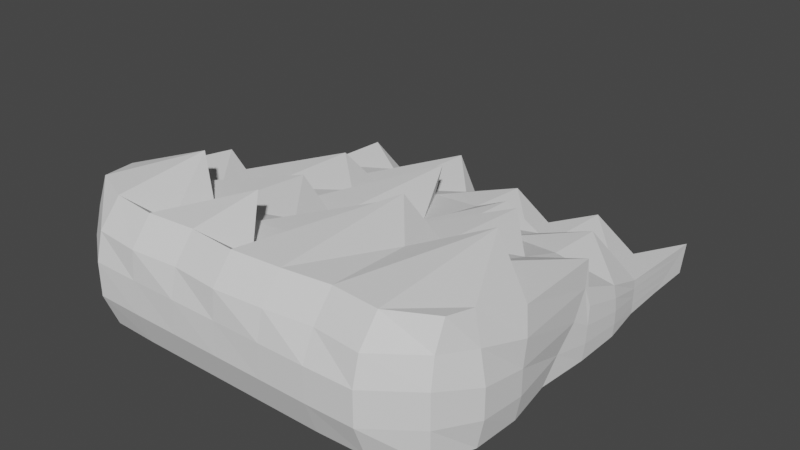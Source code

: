 # Source: Hair.blend  (saved by Blender 2.90.8; exported with 4.5.12 LTS)
import bpy
from mathutils import Matrix  # noqa: F401  (used for matrix-valued properties, if any)

bpy.ops.wm.read_factory_settings(use_empty=True)
scene = bpy.context.scene
scene.name = 'Scene'

# ---- collections
col_collection = bpy.data.collections.new('Collection'); scene.collection.children.link(col_collection)

# ---- world
world_world = bpy.data.worlds.new('World'); scene.world = world_world
world_world.use_nodes = True; world_world.node_tree.nodes.clear()
_N = world_world.node_tree.nodes; _L = world_world.node_tree.links
n0 = _N.new('ShaderNodeOutputWorld'); n0.name = 'World Output'; n0.location = (300, 300)
n1 = _N.new('ShaderNodeBackground'); n1.name = 'Background'; n1.location = (10, 300)
n1.inputs[0].default_value = (0.05088, 0.05088, 0.05088, 1.0)
_L.new(n1.outputs[0], n0.inputs[0])
n0.is_active_output = True
world_world.color = (0.05088, 0.05088, 0.05088)
world_world.use_sun_shadow = False
world_world.sun_shadow_jitter_overblur = 0.0

# ---- meshes
me_cube_002 = bpy.data.meshes.new('Cube.002')
me_cube_002.from_pydata([(-0.2898, -0.2898, -0.1), (-0.2898, -0.2898, -0.09763), (-0.28, 0.2719, -0.1001), (-0.2786, 0.2489, 0.07896), (0.2898, -0.2898, -0.1), (0.2898, -0.2898, -0.09763), (0.2797, 0.2784, -0.1004), (0.2786, 0.257, 0.07896), (0.0, 0.3084, -0.1), (-4.672e-18, 0.2911, 0.07896), (0.0, -0.2898, -0.1), (0.0, -0.2898, -0.09763), (0.1457, 0.2911, 0.07896), (0.1457, -0.3178, -0.1), (0.1457, 0.3084, -0.1), (0.1457, -0.3194, -0.09763), (-0.1449, 0.3084, -0.1), (-0.1449, -0.2898, -0.09763), (-0.1449, 0.2762, 0.07896), (-0.1449, -0.2898, -0.1), (-0.07443, 0.2852, 0.07896), (-0.07443, -0.2898, -0.1), (-0.07443, 0.3084, -0.1), (-0.07443, -0.2898, -0.09763), (-0.2157, 0.3056, -0.1), (-0.2174, -0.2898, -0.09763), (-0.2155, 0.2821, 0.07896), (-0.2174, -0.2898, -0.1), (0.07283, 0.3084, -0.1), (0.07283, -0.2965, -0.09763), (0.07283, 0.2852, 0.07896), (0.07283, -0.2961, -0.1), (0.2161, 0.2833, 0.07896), (0.218, -0.2936, -0.1), (0.2163, 0.3067, -0.1), (0.218, -0.2939, -0.09763), (-0.3001, -0.007558, -0.1), (-0.2956, -0.01632, 0.001184), (0.2929, -0.01395, -0.1038), (0.2923, 0.01748, -0.001814), (0.0, 0.03245, 0.001184), (0.0, 0.0, -0.1), (0.1457, 0.03644, 0.001184), (0.1457, -0.00403, -0.1), (-0.1449, 0.0, -0.1), (-0.1449, -0.06468, 0.001184), (-0.07443, -0.06391, 0.001184), (-0.07443, 0.0, -0.1), (-0.219, -0.001233, -0.1), (-0.2174, -0.06471, 0.001184), (0.07283, 0.0, -0.1), (0.07283, 0.04298, 0.001184), (0.218, 0.0429, 0.001164), (0.2182, -0.001152, -0.1003), (-0.2917, -0.1463, -0.1), (0.2951, -0.1653, -0.0546), (0.0, -0.1918, -0.04822), (0.0, -0.1671, -0.1), (0.1457, -0.1489, -0.04822), (0.1457, -0.1435, -0.1), (-0.1449, -0.1449, -0.1), (-0.1449, -0.1539, -0.04822), (-0.07443, -0.1525, -0.04822), (-0.07443, -0.1461, -0.1), (-0.2174, -0.1449, -0.1), (-0.2174, -0.1449, -0.04822), (0.07283, -0.1655, -0.1), (0.07283, -0.184, -0.04822), (0.2189, -0.1528, -0.04928), (0.2191, -0.1486, -0.1014), (-0.2919, -0.1464, -0.04822), (0.2959, -0.1705, -0.1073), (-0.298, -0.07851, -0.02352), (0.2956, -0.09872, -0.1069), (-0.3008, -0.08058, -0.1), (0.2941, -0.09205, -0.02864), (0.0, -0.06344, -0.02352), (0.0, -0.07402, -0.1), (0.1457, -0.07641, -0.02352), (0.1457, -0.08111, -0.1), (-0.1449, -0.0815, -0.1), (-0.1449, -0.1371, -0.02352), (-0.07443, -0.1596, -0.004619), (-0.07443, -0.07245, -0.1), (-0.2193, -0.07386, -0.1), (-0.2174, -0.1575, -0.004619), (0.07283, -0.07613, -0.1), (0.07283, -0.2021, -0.004619), (0.218, -0.1412, -0.004619), (0.219, -0.0917, -0.1012), (-0.2898, -0.2177, -0.1), (0.2898, -0.3008, -0.05792), (-3.358e-18, -0.3008, -0.05792), (0.0, -0.2237, -0.1), (0.1457, -0.3478, -0.05792), (0.1457, -0.2225, -0.1), (-0.1449, -0.2177, -0.1), (-0.1449, -0.3008, -0.05792), (-0.07443, -0.2177, -0.07304), (-0.07443, -0.2177, -0.1), (-0.2174, -0.2177, -0.1), (-0.2174, -0.2177, -0.07304), (0.07283, -0.2562, -0.1), (0.07283, -0.2646, -0.07304), (0.218, -0.2588, -0.07304), (0.218, -0.2546, -0.1), (-0.2898, -0.3008, -0.05792), (0.2903, -0.2263, -0.1006), (-0.304, 0.1329, 0.0491), (0.3072, 0.12, -0.1063), (-0.3041, 0.1449, -0.1015), (0.3017, 0.128, 0.0463), (0.0, 0.1774, 0.05059), (0.0, 0.1449, -0.1), (0.1457, 0.1878, 0.05056), (0.1457, 0.1449, -0.1), (-0.1449, 0.1449, -0.1), (-0.1449, 0.08023, 0.05059), (-0.07443, 0.081, 0.05059), (-0.07443, 0.1449, -0.1), (-0.2192, 0.1449, -0.1002), (-0.2174, 0.08023, 0.05059), (0.07283, 0.1449, -0.1), (0.07283, 0.1879, 0.05059), (0.2195, 0.1507, 0.05002), (0.2213, 0.1401, -0.1012), (-0.2933, 0.07123, -0.1002), (0.29, 0.02724, 0.03671), (-2.448e-18, 0.01033, 0.03691), (0.0, 0.07245, -0.1), (0.1457, 0.02456, 0.03691), (0.1457, 0.07245, -0.1), (-0.1449, 0.07245, -0.1), (-0.1449, -0.07965, 0.03691), (-0.07443, 0.01203, 0.02589), (-0.07443, 0.07245, -0.1), (-0.2174, 0.07245, -0.1), (-0.2174, 0.007774, 0.02589), (0.07283, 0.07245, -0.1), (0.07283, 0.1154, 0.02589), (0.22, 0.1125, 0.02515), (0.218, 0.07245, -0.1), (-0.2903, -0.02076, 0.03691), (0.2935, 0.06587, -0.1017), (-0.2858, 0.206, 0.07259), (0.2996, 0.2021, -0.1037), (-0.3005, 0.2143, -0.1013), (0.2973, 0.1995, 0.07133), (-4.672e-18, 0.2593, 0.05426), (0.0, 0.2188, -0.1), (0.1457, 0.2593, 0.05426), (0.1457, 0.2188, -0.1), (-0.1449, 0.2188, -0.1), (-0.1449, 0.1527, 0.0753), (-0.07443, 0.06951, 0.09136), (-0.07443, 0.2188, -0.1), (-0.2187, 0.2188, -0.1001), (-0.2174, 0.06951, 0.09136), (0.07283, 0.2188, -0.1), (0.07283, 0.1772, 0.09136), (0.218, 0.1372, 0.09136), (0.2191, 0.2168, -0.1004), (-0.2898, -0.2898, -0.09882), (-0.2823, 0.276, -0.0003842), (0.2817, 0.2802, -0.001093), (0.2898, -0.2898, -0.09882), (0.0, -0.2898, -0.09882), (-2.024e-19, 0.326, -0.0009114), (0.1457, -0.3186, -0.09882), (0.1457, 0.326, -0.0009114), (-0.1449, 0.327, 0.0), (-0.1449, -0.2898, -0.09882), (-0.07443, -0.2898, -0.09882), (-0.07443, 0.327, 0.0), (-0.2164, 0.3255, 0.0), (-0.2174, -0.2898, -0.09882), (0.07283, 0.327, 0.0), (0.07283, -0.2963, -0.09882), (0.218, -0.2938, -0.09882), (0.2171, 0.3262, 0.0), (0.2962, -0.02662, -0.05706), (-0.302, -0.01142, -0.04941), (-0.292, -0.1465, -0.07411), (0.2962, -0.1702, -0.08176), (0.2962, -0.1063, -0.06941), (-0.302, -0.08145, -0.06176), (-0.2898, -0.2593, -0.07896), (0.2898, -0.2617, -0.07896), (0.3072, 0.12, -0.031), (-0.3108, 0.1449, -0.02692), (-0.299, 0.01781, -0.03154), (0.2943, 0.01257, -0.03696), (0.3072, 0.1925, -0.01865), (-0.3098, 0.2155, -0.01457), (-0.2898, -0.2898, -0.09822), (-0.2788, 0.266, 0.03956), (0.2814, 0.2694, 0.03882), (0.2898, -0.2898, -0.09822), (0.0, -0.2898, -0.09822), (-2.104e-18, 0.3225, 0.04053), (0.1457, -0.319, -0.09822), (0.1457, 0.3225, 0.04053), (-0.1449, 0.3077, 0.04055), (-0.1449, -0.2898, -0.09822), (-0.07443, -0.2898, -0.09822), (-0.07443, 0.3166, 0.04054), (-0.2161, 0.3144, 0.04054), (-0.2174, -0.2898, -0.09822), (0.07283, 0.3166, 0.04054), (0.07283, -0.2964, -0.09822), (0.218, -0.2939, -0.09822), (0.2171, 0.3157, 0.04054), (0.295, -0.009658, -0.03031), (-0.2999, -0.01634, -0.02411), (-0.2921, -0.1466, -0.06117), (0.2959, -0.1687, -0.06847), (0.2956, -0.104, -0.04956), (-0.3008, -0.08058, -0.04264), (-0.2898, -0.2801, -0.06844), (0.2898, -0.2801, -0.06844), (0.3072, 0.12, 0.006645), (-0.3108, 0.1392, 0.01073), (-0.2955, -0.009076, 0.002685), (0.2919, 0.02493, 0.0001487), (0.3069, 0.1922, 0.02517), (-0.2998, 0.2131, 0.03016), (-0.2825, 0.276, -0.0504), (0.2818, 0.2799, -0.05115), (0.2898, -0.2898, -0.09941), (0.0, -0.2898, -0.09941), (0.0, 0.327, -0.05), (0.1457, -0.3182, -0.09941), (0.1457, 0.327, -0.05), (-0.1449, 0.327, -0.05), (-0.1449, -0.2898, -0.09941), (-0.07443, -0.2898, -0.09941), (-0.07443, 0.327, -0.05), (-0.2165, 0.3255, -0.05), (-0.2174, -0.2898, -0.09941), (0.07283, 0.327, -0.05), (0.07283, -0.2962, -0.09941), (0.218, -0.2937, -0.09941), (0.2171, 0.3262, -0.05), (0.2952, -0.02387, -0.08113), (-0.302, -0.008994, -0.0747), (-0.292, -0.1465, -0.08706), (0.2962, -0.1707, -0.0947), (0.2962, -0.104, -0.08853), (-0.302, -0.08145, -0.08088), (-0.2898, -0.2385, -0.08948), (0.2898, -0.2441, -0.08948), (0.3072, 0.12, -0.06865), (-0.3108, 0.1449, -0.06457), (-0.2958, 0.04629, -0.06579), (0.293, 0.03669, -0.06951), (0.3072, 0.1925, -0.06247), (-0.3097, 0.2154, -0.05839), (-0.2898, -0.2898, -0.09941)], [], [(225, 144, 3, 195), (211, 32, 7, 196), (219, 91, 5, 197), (207, 25, 1, 194), (105, 107, 4, 33), (101, 106, 1, 25), (103, 92, 11, 29), (99, 93, 10, 21), (209, 29, 11, 198), (205, 20, 9, 199), (210, 35, 15, 200), (104, 94, 15, 35), (102, 95, 13, 31), (208, 30, 12, 201), (206, 26, 18, 202), (100, 96, 19, 27), (98, 97, 17, 23), (204, 23, 17, 203), (198, 11, 23, 204), (92, 98, 23, 11), (202, 18, 20, 205), (96, 99, 21, 19), (90, 100, 27, 0), (195, 3, 26, 206), (97, 101, 25, 17), (203, 17, 25, 207), (199, 9, 30, 208), (93, 102, 31, 10), (200, 15, 29, 209), (94, 103, 29, 15), (91, 104, 35, 5), (197, 5, 35, 210), (95, 105, 33, 13), (201, 12, 32, 211), (131, 141, 53, 43), (127, 140, 52, 39), (130, 139, 51, 42), (129, 138, 50, 41), (133, 137, 49, 45), (126, 136, 48, 36), (132, 135, 47, 44), (128, 134, 46, 40), (134, 133, 45, 46), (136, 132, 44, 48), (138, 131, 43, 50), (140, 130, 42, 52), (135, 129, 41, 47), (139, 128, 40, 51), (137, 142, 37, 49), (141, 143, 38, 53), (223, 127, 39, 212), (217, 72, 37, 213), (218, 106, 70, 214), (79, 89, 69, 59), (75, 88, 68, 55), (78, 87, 67, 58), (77, 86, 66, 57), (81, 85, 65, 61), (74, 84, 64, 54), (80, 83, 63, 60), (76, 82, 62, 56), (82, 81, 61, 62), (84, 80, 60, 64), (86, 79, 59, 66), (88, 78, 58, 68), (83, 77, 57, 63), (87, 76, 56, 67), (85, 72, 70, 65), (89, 73, 71, 69), (216, 75, 55, 215), (212, 39, 75, 216), (53, 38, 73, 89), (49, 37, 72, 85), (51, 40, 76, 87), (47, 41, 77, 83), (52, 42, 78, 88), (50, 43, 79, 86), (48, 44, 80, 84), (46, 45, 81, 82), (40, 46, 82, 76), (44, 47, 83, 80), (36, 48, 84, 74), (45, 49, 85, 81), (41, 50, 86, 77), (42, 51, 87, 78), (39, 52, 88, 75), (43, 53, 89, 79), (214, 70, 72, 217), (194, 1, 106, 218), (59, 69, 105, 95), (55, 68, 104, 91), (58, 67, 103, 94), (57, 66, 102, 93), (61, 65, 101, 97), (54, 64, 100, 90), (60, 63, 99, 96), (56, 62, 98, 92), (62, 61, 97, 98), (64, 60, 96, 100), (66, 59, 95, 102), (68, 58, 94, 104), (63, 57, 93, 99), (67, 56, 92, 103), (65, 70, 106, 101), (69, 71, 107, 105), (215, 55, 91, 219), (224, 147, 111, 220), (161, 145, 109, 125), (157, 144, 108, 121), (159, 148, 112, 123), (155, 149, 113, 119), (160, 150, 114, 124), (158, 151, 115, 122), (156, 152, 116, 120), (154, 153, 117, 118), (148, 154, 118, 112), (152, 155, 119, 116), (146, 156, 120, 110), (153, 157, 121, 117), (149, 158, 122, 113), (150, 159, 123, 114), (147, 160, 124, 111), (151, 161, 125, 115), (222, 142, 108, 221), (213, 37, 142, 222), (220, 111, 127, 223), (125, 109, 143, 141), (121, 108, 142, 137), (123, 112, 128, 139), (119, 113, 129, 135), (124, 114, 130, 140), (122, 115, 131, 138), (120, 116, 132, 136), (118, 117, 133, 134), (112, 118, 134, 128), (116, 119, 135, 132), (110, 120, 136, 126), (117, 121, 137, 133), (113, 122, 138, 129), (114, 123, 139, 130), (111, 124, 140, 127), (115, 125, 141, 131), (14, 34, 161, 151), (7, 32, 160, 147), (12, 30, 159, 150), (8, 28, 158, 149), (18, 26, 157, 153), (2, 24, 156, 146), (16, 22, 155, 152), (9, 20, 154, 148), (20, 18, 153, 154), (24, 16, 152, 156), (28, 14, 151, 158), (32, 12, 150, 160), (22, 8, 149, 155), (30, 9, 148, 159), (26, 3, 144, 157), (34, 6, 145, 161), (196, 7, 147, 224), (221, 108, 144, 225), (252, 189, 193, 256), (227, 164, 192, 255), (251, 188, 191, 254), (244, 181, 190, 253), (253, 190, 189, 252), (255, 192, 188, 251), (246, 183, 187, 250), (257, 162, 186, 249), (245, 182, 185, 248), (243, 180, 184, 247), (247, 184, 183, 246), (249, 186, 182, 245), (248, 185, 181, 244), (254, 191, 180, 243), (232, 169, 179, 242), (228, 165, 178, 241), (231, 168, 177, 240), (230, 167, 176, 239), (234, 171, 175, 238), (226, 163, 174, 237), (233, 170, 173, 236), (229, 166, 172, 235), (235, 172, 171, 234), (237, 174, 170, 233), (239, 176, 169, 232), (241, 178, 168, 231), (236, 173, 167, 230), (240, 177, 166, 229), (238, 175, 162, 257), (250, 187, 165, 228), (242, 179, 164, 227), (256, 193, 163, 226), (189, 221, 225, 193), (164, 196, 224, 192), (188, 220, 223, 191), (181, 213, 222, 190), (190, 222, 221, 189), (192, 224, 220, 188), (183, 215, 219, 187), (162, 194, 218, 186), (182, 214, 217, 185), (180, 212, 216, 184), (184, 216, 215, 183), (186, 218, 214, 182), (185, 217, 213, 181), (191, 223, 212, 180), (169, 201, 211, 179), (165, 197, 210, 178), (168, 200, 209, 177), (167, 199, 208, 176), (171, 203, 207, 175), (163, 195, 206, 174), (170, 202, 205, 173), (166, 198, 204, 172), (172, 204, 203, 171), (174, 206, 202, 170), (176, 208, 201, 169), (178, 210, 200, 168), (173, 205, 199, 167), (177, 209, 198, 166), (175, 207, 194, 162), (187, 219, 197, 165), (179, 211, 196, 164), (193, 225, 195, 163), (146, 256, 226, 2), (34, 242, 227, 6), (107, 250, 228, 4), (27, 238, 257, 0), (31, 240, 229, 10), (22, 236, 230, 8), (33, 241, 231, 13), (28, 239, 232, 14), (24, 237, 233, 16), (21, 235, 234, 19), (10, 229, 235, 21), (16, 233, 236, 22), (2, 226, 237, 24), (19, 234, 238, 27), (8, 230, 239, 28), (13, 231, 240, 31), (4, 228, 241, 33), (14, 232, 242, 34), (143, 254, 243, 38), (74, 248, 244, 36), (90, 249, 245, 54), (73, 247, 246, 71), (38, 243, 247, 73), (54, 245, 248, 74), (0, 257, 249, 90), (71, 246, 250, 107), (145, 255, 251, 109), (126, 253, 252, 110), (36, 244, 253, 126), (109, 251, 254, 143), (6, 227, 255, 145), (110, 252, 256, 146)])
_uv = me_cube_002.uv_layers.new(name='UVMap')
_uv.uv.foreach_set('vector', [0.5625, 0.2188, 0.625, 0.2187, 0.625, 0.25, 0.5625, 0.25, 0.5625, 0.469, 0.625, 0.469, 0.625, 0.5, 0.5625, 0.5, 0.5625, 0.7189, 0.625, 0.7189, 0.625, 0.75, 0.5625, 0.75, 0.5625, 0.9688, 0.625, 0.9688, 0.625, 1.0, 0.5625, 1.0, 0.344, 0.7189, 0.375, 0.7189, 0.375, 0.75, 0.344, 0.75, 0.8438, 0.7189, 0.875, 0.7189, 0.875, 0.75, 0.8438, 0.75, 0.7186, 0.7189, 0.75, 0.7189, 0.75, 0.75, 0.7186, 0.75, 0.2179, 0.7189, 0.25, 0.7189, 0.25, 0.75, 0.2179, 0.75, 0.5625, 0.8436, 0.625, 0.8436, 0.625, 0.875, 0.5625, 0.875, 0.5625, 0.3429, 0.625, 0.3429, 0.625, 0.375, 0.5625, 0.375, 0.5625, 0.781, 0.625, 0.781, 0.625, 0.8122, 0.5625, 0.8122, 0.656, 0.7189, 0.6872, 0.7189, 0.6872, 0.75, 0.656, 0.75, 0.2814, 0.7189, 0.3128, 0.7189, 0.3128, 0.75, 0.2814, 0.75, 0.5625, 0.4064, 0.625, 0.4064, 0.625, 0.4378, 0.5625, 0.4378, 0.5625, 0.2812, 0.625, 0.2812, 0.625, 0.3125, 0.5625, 0.3125, 0.1562, 0.7189, 0.1875, 0.7189, 0.1875, 0.75, 0.1562, 0.75, 0.7821, 0.7189, 0.8125, 0.7189, 0.8125, 0.75, 0.7821, 0.75, 0.5625, 0.9071, 0.625, 0.9071, 0.625, 0.9375, 0.5625, 0.9375, 0.5625, 0.875, 0.625, 0.875, 0.625, 0.9071, 0.5625, 0.9071, 0.75, 0.7189, 0.7821, 0.7189, 0.7821, 0.75, 0.75, 0.75, 0.5625, 0.3125, 0.625, 0.3125, 0.625, 0.3429, 0.5625, 0.3429, 0.1875, 0.7189, 0.2179, 0.7189, 0.2179, 0.75, 0.1875, 0.75, 0.125, 0.7189, 0.1562, 0.7189, 0.1562, 0.75, 0.125, 0.75, 0.5625, 0.25, 0.625, 0.25, 0.625, 0.2812, 0.5625, 0.2812, 0.8125, 0.7189, 0.8438, 0.7189, 0.8438, 0.75, 0.8125, 0.75, 0.5625, 0.9375, 0.625, 0.9375, 0.625, 0.9688, 0.5625, 0.9688, 0.5625, 0.375, 0.625, 0.375, 0.625, 0.4064, 0.5625, 0.4064, 0.25, 0.7189, 0.2814, 0.7189, 0.2814, 0.75, 0.25, 0.75, 0.5625, 0.8122, 0.625, 0.8122, 0.625, 0.8436, 0.5625, 0.8436, 0.6872, 0.7189, 0.7186, 0.7189, 0.7186, 0.75, 0.6872, 0.75, 0.625, 0.7189, 0.656, 0.7189, 0.656, 0.75, 0.625, 0.75, 0.5625, 0.75, 0.625, 0.75, 0.625, 0.781, 0.5625, 0.781, 0.3128, 0.7189, 0.344, 0.7189, 0.344, 0.75, 0.3128, 0.75, 0.5625, 0.4378, 0.625, 0.4378, 0.625, 0.469, 0.5625, 0.469, 0.3128, 0.5938, 0.344, 0.5938, 0.344, 0.625, 0.3128, 0.625, 0.625, 0.5938, 0.656, 0.5938, 0.656, 0.625, 0.625, 0.625, 0.6872, 0.5938, 0.7186, 0.5938, 0.7186, 0.625, 0.6872, 0.625, 0.25, 0.5938, 0.2814, 0.5938, 0.2814, 0.625, 0.25, 0.625, 0.8125, 0.5938, 0.8438, 0.5938, 0.8438, 0.625, 0.8125, 0.625, 0.125, 0.5938, 0.1562, 0.5938, 0.1562, 0.625, 0.125, 0.625, 0.1875, 0.5938, 0.2179, 0.5938, 0.2179, 0.625, 0.1875, 0.625, 0.75, 0.5938, 0.7821, 0.5938, 0.7821, 0.625, 0.75, 0.625, 0.7821, 0.5938, 0.8125, 0.5938, 0.8125, 0.625, 0.7821, 0.625, 0.1562, 0.5938, 0.1875, 0.5938, 0.1875, 0.625, 0.1562, 0.625, 0.2814, 0.5938, 0.3128, 0.5938, 0.3128, 0.625, 0.2814, 0.625, 0.656, 0.5938, 0.6872, 0.5938, 0.6872, 0.625, 0.656, 0.625, 0.2179, 0.5938, 0.25, 0.5938, 0.25, 0.625, 0.2179, 0.625, 0.7186, 0.5938, 0.75, 0.5938, 0.75, 0.625, 0.7186, 0.625, 0.8438, 0.5938, 0.875, 0.5938, 0.875, 0.625, 0.8438, 0.625, 0.344, 0.5938, 0.375, 0.5938, 0.375, 0.625, 0.344, 0.625, 0.5625, 0.5938, 0.625, 0.5938, 0.625, 0.625, 0.5625, 0.625, 0.5625, 0.09375, 0.625, 0.09375, 0.625, 0.125, 0.5625, 0.125, 0.5625, 0.03111, 0.625, 0.03111, 0.625, 0.0625, 0.5625, 0.0625, 0.3128, 0.6562, 0.344, 0.6562, 0.344, 0.6875, 0.3128, 0.6875, 0.625, 0.6562, 0.656, 0.6562, 0.656, 0.6875, 0.625, 0.6875, 0.6872, 0.6562, 0.7186, 0.6562, 0.7186, 0.6875, 0.6872, 0.6875, 0.25, 0.6562, 0.2814, 0.6562, 0.2814, 0.6875, 0.25, 0.6875, 0.8125, 0.6562, 0.8438, 0.6562, 0.8438, 0.6875, 0.8125, 0.6875, 0.125, 0.6562, 0.1562, 0.6562, 0.1562, 0.6875, 0.125, 0.6875, 0.1875, 0.6562, 0.2179, 0.6562, 0.2179, 0.6875, 0.1875, 0.6875, 0.75, 0.6562, 0.7821, 0.6562, 0.7821, 0.6875, 0.75, 0.6875, 0.7821, 0.6562, 0.8125, 0.6562, 0.8125, 0.6875, 0.7821, 0.6875, 0.1562, 0.6562, 0.1875, 0.6562, 0.1875, 0.6875, 0.1562, 0.6875, 0.2814, 0.6562, 0.3128, 0.6562, 0.3128, 0.6875, 0.2814, 0.6875, 0.656, 0.6562, 0.6872, 0.6562, 0.6872, 0.6875, 0.656, 0.6875, 0.2179, 0.6562, 0.25, 0.6562, 0.25, 0.6875, 0.2179, 0.6875, 0.7186, 0.6562, 0.75, 0.6562, 0.75, 0.6875, 0.7186, 0.6875, 0.8438, 0.6562, 0.875, 0.6562, 0.875, 0.6875, 0.8438, 0.6875, 0.344, 0.6562, 0.375, 0.6562, 0.375, 0.6875, 0.344, 0.6875, 0.5625, 0.6562, 0.625, 0.6562, 0.625, 0.6875, 0.5625, 0.6875, 0.5625, 0.625, 0.625, 0.625, 0.625, 0.6562, 0.5625, 0.6562, 0.344, 0.625, 0.375, 0.625, 0.375, 0.6562, 0.344, 0.6562, 0.8438, 0.625, 0.875, 0.625, 0.875, 0.6562, 0.8438, 0.6562, 0.7186, 0.625, 0.75, 0.625, 0.75, 0.6562, 0.7186, 0.6562, 0.2179, 0.625, 0.25, 0.625, 0.25, 0.6562, 0.2179, 0.6562, 0.656, 0.625, 0.6872, 0.625, 0.6872, 0.6562, 0.656, 0.6562, 0.2814, 0.625, 0.3128, 0.625, 0.3128, 0.6562, 0.2814, 0.6562, 0.1562, 0.625, 0.1875, 0.625, 0.1875, 0.6562, 0.1562, 0.6562, 0.7821, 0.625, 0.8125, 0.625, 0.8125, 0.6562, 0.7821, 0.6562, 0.75, 0.625, 0.7821, 0.625, 0.7821, 0.6562, 0.75, 0.6562, 0.1875, 0.625, 0.2179, 0.625, 0.2179, 0.6562, 0.1875, 0.6562, 0.125, 0.625, 0.1562, 0.625, 0.1562, 0.6562, 0.125, 0.6562, 0.8125, 0.625, 0.8438, 0.625, 0.8438, 0.6562, 0.8125, 0.6562, 0.25, 0.625, 0.2814, 0.625, 0.2814, 0.6562, 0.25, 0.6562, 0.6872, 0.625, 0.7186, 0.625, 0.7186, 0.6562, 0.6872, 0.6562, 0.625, 0.625, 0.656, 0.625, 0.656, 0.6562, 0.625, 0.6562, 0.3128, 0.625, 0.344, 0.625, 0.344, 0.6562, 0.3128, 0.6562, 0.5625, 0.0625, 0.625, 0.0625, 0.625, 0.09375, 0.5625, 0.09375, 0.5625, 0.0, 0.625, 0.0, 0.625, 0.03111, 0.5625, 0.03111, 0.3128, 0.6875, 0.344, 0.6875, 0.344, 0.7189, 0.3128, 0.7189, 0.625, 0.6875, 0.656, 0.6875, 0.656, 0.7189, 0.625, 0.7189, 0.6872, 0.6875, 0.7186, 0.6875, 0.7186, 0.7189, 0.6872, 0.7189, 0.25, 0.6875, 0.2814, 0.6875, 0.2814, 0.7189, 0.25, 0.7189, 0.8125, 0.6875, 0.8438, 0.6875, 0.8438, 0.7189, 0.8125, 0.7189, 0.125, 0.6875, 0.1562, 0.6875, 0.1562, 0.7189, 0.125, 0.7189, 0.1875, 0.6875, 0.2179, 0.6875, 0.2179, 0.7189, 0.1875, 0.7189, 0.75, 0.6875, 0.7821, 0.6875, 0.7821, 0.7189, 0.75, 0.7189, 0.7821, 0.6875, 0.8125, 0.6875, 0.8125, 0.7189, 0.7821, 0.7189, 0.1562, 0.6875, 0.1875, 0.6875, 0.1875, 0.7189, 0.1562, 0.7189, 0.2814, 0.6875, 0.3128, 0.6875, 0.3128, 0.7189, 0.2814, 0.7189, 0.656, 0.6875, 0.6872, 0.6875, 0.6872, 0.7189, 0.656, 0.7189, 0.2179, 0.6875, 0.25, 0.6875, 0.25, 0.7189, 0.2179, 0.7189, 0.7186, 0.6875, 0.75, 0.6875, 0.75, 0.7189, 0.7186, 0.7189, 0.8438, 0.6875, 0.875, 0.6875, 0.875, 0.7189, 0.8438, 0.7189, 0.344, 0.6875, 0.375, 0.6875, 0.375, 0.7189, 0.344, 0.7189, 0.5625, 0.6875, 0.625, 0.6875, 0.625, 0.7189, 0.5625, 0.7189, 0.5625, 0.5312, 0.625, 0.5312, 0.625, 0.5625, 0.5625, 0.5625, 0.344, 0.5312, 0.375, 0.5312, 0.375, 0.5625, 0.344, 0.5625, 0.8438, 0.5312, 0.875, 0.5312, 0.875, 0.5625, 0.8438, 0.5625, 0.7186, 0.5312, 0.75, 0.5312, 0.75, 0.5625, 0.7186, 0.5625, 0.2179, 0.5312, 0.25, 0.5312, 0.25, 0.5625, 0.2179, 0.5625, 0.656, 0.5312, 0.6872, 0.5312, 0.6872, 0.5625, 0.656, 0.5625, 0.2814, 0.5312, 0.3128, 0.5312, 0.3128, 0.5625, 0.2814, 0.5625, 0.1562, 0.5312, 0.1875, 0.5312, 0.1875, 0.5625, 0.1562, 0.5625, 0.7821, 0.5312, 0.8125, 0.5312, 0.8125, 0.5625, 0.7821, 0.5625, 0.75, 0.5312, 0.7821, 0.5312, 0.7821, 0.5625, 0.75, 0.5625, 0.1875, 0.5312, 0.2179, 0.5312, 0.2179, 0.5625, 0.1875, 0.5625, 0.125, 0.5312, 0.1562, 0.5312, 0.1562, 0.5625, 0.125, 0.5625, 0.8125, 0.5312, 0.8438, 0.5312, 0.8438, 0.5625, 0.8125, 0.5625, 0.25, 0.5312, 0.2814, 0.5312, 0.2814, 0.5625, 0.25, 0.5625, 0.6872, 0.5312, 0.7186, 0.5312, 0.7186, 0.5625, 0.6872, 0.5625, 0.625, 0.5312, 0.656, 0.5312, 0.656, 0.5625, 0.625, 0.5625, 0.3128, 0.5312, 0.344, 0.5312, 0.344, 0.5625, 0.3128, 0.5625, 0.5625, 0.1562, 0.625, 0.1562, 0.625, 0.1875, 0.5625, 0.1875, 0.5625, 0.125, 0.625, 0.125, 0.625, 0.1562, 0.5625, 0.1562, 0.5625, 0.5625, 0.625, 0.5625, 0.625, 0.5938, 0.5625, 0.5938, 0.344, 0.5625, 0.375, 0.5625, 0.375, 0.5938, 0.344, 0.5938, 0.8438, 0.5625, 0.875, 0.5625, 0.875, 0.5938, 0.8438, 0.5938, 0.7186, 0.5625, 0.75, 0.5625, 0.75, 0.5938, 0.7186, 0.5938, 0.2179, 0.5625, 0.25, 0.5625, 0.25, 0.5938, 0.2179, 0.5938, 0.656, 0.5625, 0.6872, 0.5625, 0.6872, 0.5938, 0.656, 0.5938, 0.2814, 0.5625, 0.3128, 0.5625, 0.3128, 0.5938, 0.2814, 0.5938, 0.1562, 0.5625, 0.1875, 0.5625, 0.1875, 0.5938, 0.1562, 0.5938, 0.7821, 0.5625, 0.8125, 0.5625, 0.8125, 0.5938, 0.7821, 0.5938, 0.75, 0.5625, 0.7821, 0.5625, 0.7821, 0.5938, 0.75, 0.5938, 0.1875, 0.5625, 0.2179, 0.5625, 0.2179, 0.5938, 0.1875, 0.5938, 0.125, 0.5625, 0.1562, 0.5625, 0.1562, 0.5938, 0.125, 0.5938, 0.8125, 0.5625, 0.8438, 0.5625, 0.8438, 0.5938, 0.8125, 0.5938, 0.25, 0.5625, 0.2814, 0.5625, 0.2814, 0.5938, 0.25, 0.5938, 0.6872, 0.5625, 0.7186, 0.5625, 0.7186, 0.5938, 0.6872, 0.5938, 0.625, 0.5625, 0.656, 0.5625, 0.656, 0.5938, 0.625, 0.5938, 0.3128, 0.5625, 0.344, 0.5625, 0.344, 0.5938, 0.3128, 0.5938, 0.3128, 0.5, 0.344, 0.5, 0.344, 0.5312, 0.3128, 0.5312, 0.625, 0.5, 0.656, 0.5, 0.656, 0.5312, 0.625, 0.5312, 0.6872, 0.5, 0.7186, 0.5, 0.7186, 0.5312, 0.6872, 0.5312, 0.25, 0.5, 0.2814, 0.5, 0.2814, 0.5312, 0.25, 0.5312, 0.8125, 0.5, 0.8438, 0.5, 0.8438, 0.5312, 0.8125, 0.5312, 0.125, 0.5, 0.1562, 0.5, 0.1562, 0.5312, 0.125, 0.5312, 0.1875, 0.5, 0.2179, 0.5, 0.2179, 0.5312, 0.1875, 0.5312, 0.75, 0.5, 0.7821, 0.5, 0.7821, 0.5312, 0.75, 0.5312, 0.7821, 0.5, 0.8125, 0.5, 0.8125, 0.5312, 0.7821, 0.5312, 0.1562, 0.5, 0.1875, 0.5, 0.1875, 0.5312, 0.1562, 0.5312, 0.2814, 0.5, 0.3128, 0.5, 0.3128, 0.5312, 0.2814, 0.5312, 0.656, 0.5, 0.6872, 0.5, 0.6872, 0.5312, 0.656, 0.5312, 0.2179, 0.5, 0.25, 0.5, 0.25, 0.5312, 0.2179, 0.5312, 0.7186, 0.5, 0.75, 0.5, 0.75, 0.5312, 0.7186, 0.5312, 0.8438, 0.5, 0.875, 0.5, 0.875, 0.5312, 0.8438, 0.5312, 0.344, 0.5, 0.375, 0.5, 0.375, 0.5312, 0.344, 0.5312, 0.5625, 0.5, 0.625, 0.5, 0.625, 0.5312, 0.5625, 0.5312, 0.5625, 0.1875, 0.625, 0.1875, 0.625, 0.2187, 0.5625, 0.2188, 0.4375, 0.1875, 0.5, 0.1875, 0.5, 0.2188, 0.4375, 0.2187, 0.4375, 0.5, 0.5, 0.5, 0.5, 0.5312, 0.4375, 0.5312, 0.4375, 0.5625, 0.5, 0.5625, 0.5, 0.5938, 0.4375, 0.5938, 0.4375, 0.125, 0.5, 0.125, 0.5, 0.1562, 0.4375, 0.1562, 0.4375, 0.1562, 0.5, 0.1562, 0.5, 0.1875, 0.4375, 0.1875, 0.4375, 0.5312, 0.5, 0.5312, 0.5, 0.5625, 0.4375, 0.5625, 0.4375, 0.6875, 0.5, 0.6875, 0.5, 0.7189, 0.4375, 0.7189, 0.4375, 0.0, 0.5, 0.0, 0.5, 0.03111, 0.4375, 0.03111, 0.4375, 0.0625, 0.5, 0.0625, 0.5, 0.09375, 0.4375, 0.09375, 0.4375, 0.625, 0.5, 0.625, 0.5, 0.6562, 0.4375, 0.6562, 0.4375, 0.6562, 0.5, 0.6562, 0.5, 0.6875, 0.4375, 0.6875, 0.4375, 0.03111, 0.5, 0.03111, 0.5, 0.0625, 0.4375, 0.0625, 0.4375, 0.09375, 0.5, 0.09375, 0.5, 0.125, 0.4375, 0.125, 0.4375, 0.5938, 0.5, 0.5938, 0.5, 0.625, 0.4375, 0.625, 0.4375, 0.4378, 0.5, 0.4378, 0.5, 0.469, 0.4375, 0.469, 0.4375, 0.75, 0.5, 0.75, 0.5, 0.781, 0.4375, 0.781, 0.4375, 0.8122, 0.5, 0.8122, 0.5, 0.8436, 0.4375, 0.8436, 0.4375, 0.375, 0.5, 0.375, 0.5, 0.4064, 0.4375, 0.4064, 0.4375, 0.9375, 0.5, 0.9375, 0.5, 0.9688, 0.4375, 0.9688, 0.4375, 0.25, 0.5, 0.25, 0.5, 0.2812, 0.4375, 0.2812, 0.4375, 0.3125, 0.5, 0.3125, 0.5, 0.3429, 0.4375, 0.3429, 0.4375, 0.875, 0.5, 0.875, 0.5, 0.9071, 0.4375, 0.9071, 0.4375, 0.9071, 0.5, 0.9071, 0.5, 0.9375, 0.4375, 0.9375, 0.4375, 0.2812, 0.5, 0.2812, 0.5, 0.3125, 0.4375, 0.3125, 0.4375, 0.4064, 0.5, 0.4064, 0.5, 0.4378, 0.4375, 0.4378, 0.4375, 0.781, 0.5, 0.781, 0.5, 0.8122, 0.4375, 0.8122, 0.4375, 0.3429, 0.5, 0.3429, 0.5, 0.375, 0.4375, 0.375, 0.4375, 0.8436, 0.5, 0.8436, 0.5, 0.875, 0.4375, 0.875, 0.4375, 0.9688, 0.5, 0.9688, 0.5, 1.0, 0.4375, 1.0, 0.4375, 0.7189, 0.5, 0.7189, 0.5, 0.75, 0.4375, 0.75, 0.4375, 0.469, 0.5, 0.469, 0.5, 0.5, 0.4375, 0.5, 0.4375, 0.2187, 0.5, 0.2188, 0.5, 0.25, 0.4375, 0.25, 0.5, 0.1875, 0.5625, 0.1875, 0.5625, 0.2188, 0.5, 0.2188, 0.5, 0.5, 0.5625, 0.5, 0.5625, 0.5312, 0.5, 0.5312, 0.5, 0.5625, 0.5625, 0.5625, 0.5625, 0.5938, 0.5, 0.5938, 0.5, 0.125, 0.5625, 0.125, 0.5625, 0.1562, 0.5, 0.1562, 0.5, 0.1562, 0.5625, 0.1562, 0.5625, 0.1875, 0.5, 0.1875, 0.5, 0.5312, 0.5625, 0.5312, 0.5625, 0.5625, 0.5, 0.5625, 0.5, 0.6875, 0.5625, 0.6875, 0.5625, 0.7189, 0.5, 0.7189, 0.5, 0.0, 0.5625, 0.0, 0.5625, 0.03111, 0.5, 0.03111, 0.5, 0.0625, 0.5625, 0.0625, 0.5625, 0.09375, 0.5, 0.09375, 0.5, 0.625, 0.5625, 0.625, 0.5625, 0.6562, 0.5, 0.6562, 0.5, 0.6562, 0.5625, 0.6562, 0.5625, 0.6875, 0.5, 0.6875, 0.5, 0.03111, 0.5625, 0.03111, 0.5625, 0.0625, 0.5, 0.0625, 0.5, 0.09375, 0.5625, 0.09375, 0.5625, 0.125, 0.5, 0.125, 0.5, 0.5938, 0.5625, 0.5938, 0.5625, 0.625, 0.5, 0.625, 0.5, 0.4378, 0.5625, 0.4378, 0.5625, 0.469, 0.5, 0.469, 0.5, 0.75, 0.5625, 0.75, 0.5625, 0.781, 0.5, 0.781, 0.5, 0.8122, 0.5625, 0.8122, 0.5625, 0.8436, 0.5, 0.8436, 0.5, 0.375, 0.5625, 0.375, 0.5625, 0.4064, 0.5, 0.4064, 0.5, 0.9375, 0.5625, 0.9375, 0.5625, 0.9688, 0.5, 0.9688, 0.5, 0.25, 0.5625, 0.25, 0.5625, 0.2812, 0.5, 0.2812, 0.5, 0.3125, 0.5625, 0.3125, 0.5625, 0.3429, 0.5, 0.3429, 0.5, 0.875, 0.5625, 0.875, 0.5625, 0.9071, 0.5, 0.9071, 0.5, 0.9071, 0.5625, 0.9071, 0.5625, 0.9375, 0.5, 0.9375, 0.5, 0.2812, 0.5625, 0.2812, 0.5625, 0.3125, 0.5, 0.3125, 0.5, 0.4064, 0.5625, 0.4064, 0.5625, 0.4378, 0.5, 0.4378, 0.5, 0.781, 0.5625, 0.781, 0.5625, 0.8122, 0.5, 0.8122, 0.5, 0.3429, 0.5625, 0.3429, 0.5625, 0.375, 0.5, 0.375, 0.5, 0.8436, 0.5625, 0.8436, 0.5625, 0.875, 0.5, 0.875, 0.5, 0.9688, 0.5625, 0.9688, 0.5625, 1.0, 0.5, 1.0, 0.5, 0.7189, 0.5625, 0.7189, 0.5625, 0.75, 0.5, 0.75, 0.5, 0.469, 0.5625, 0.469, 0.5625, 0.5, 0.5, 0.5, 0.5, 0.2188, 0.5625, 0.2188, 0.5625, 0.25, 0.5, 0.25, 0.375, 0.2188, 0.4375, 0.2187, 0.4375, 0.25, 0.375, 0.25, 0.375, 0.469, 0.4375, 0.469, 0.4375, 0.5, 0.375, 0.5, 0.375, 0.7189, 0.4375, 0.7189, 0.4375, 0.75, 0.375, 0.75, 0.375, 0.9688, 0.4375, 0.9688, 0.4375, 1.0, 0.375, 1.0, 0.375, 0.8436, 0.4375, 0.8436, 0.4375, 0.875, 0.375, 0.875, 0.375, 0.3429, 0.4375, 0.3429, 0.4375, 0.375, 0.375, 0.375, 0.375, 0.781, 0.4375, 0.781, 0.4375, 0.8122, 0.375, 0.8122, 0.375, 0.4064, 0.4375, 0.4064, 0.4375, 0.4378, 0.375, 0.4378, 0.375, 0.2812, 0.4375, 0.2812, 0.4375, 0.3125, 0.375, 0.3125, 0.375, 0.9071, 0.4375, 0.9071, 0.4375, 0.9375, 0.375, 0.9375, 0.375, 0.875, 0.4375, 0.875, 0.4375, 0.9071, 0.375, 0.9071, 0.375, 0.3125, 0.4375, 0.3125, 0.4375, 0.3429, 0.375, 0.3429, 0.375, 0.25, 0.4375, 0.25, 0.4375, 0.2812, 0.375, 0.2812, 0.375, 0.9375, 0.4375, 0.9375, 0.4375, 0.9688, 0.375, 0.9688, 0.375, 0.375, 0.4375, 0.375, 0.4375, 0.4064, 0.375, 0.4064, 0.375, 0.8122, 0.4375, 0.8122, 0.4375, 0.8436, 0.375, 0.8436, 0.375, 0.75, 0.4375, 0.75, 0.4375, 0.781, 0.375, 0.781, 0.375, 0.4378, 0.4375, 0.4378, 0.4375, 0.469, 0.375, 0.469, 0.375, 0.5938, 0.4375, 0.5938, 0.4375, 0.625, 0.375, 0.625, 0.375, 0.09375, 0.4375, 0.09375, 0.4375, 0.125, 0.375, 0.125, 0.375, 0.03111, 0.4375, 0.03111, 0.4375, 0.0625, 0.375, 0.0625, 0.375, 0.6562, 0.4375, 0.6562, 0.4375, 0.6875, 0.375, 0.6875, 0.375, 0.625, 0.4375, 0.625, 0.4375, 0.6562, 0.375, 0.6562, 0.375, 0.0625, 0.4375, 0.0625, 0.4375, 0.09375, 0.375, 0.09375, 0.375, 0.0, 0.4375, 0.0, 0.4375, 0.03111, 0.375, 0.03111, 0.375, 0.6875, 0.4375, 0.6875, 0.4375, 0.7189, 0.375, 0.7189, 0.375, 0.5312, 0.4375, 0.5312, 0.4375, 0.5625, 0.375, 0.5625, 0.375, 0.1562, 0.4375, 0.1562, 0.4375, 0.1875, 0.375, 0.1875, 0.375, 0.125, 0.4375, 0.125, 0.4375, 0.1562, 0.375, 0.1562, 0.375, 0.5625, 0.4375, 0.5625, 0.4375, 0.5938, 0.375, 0.5938, 0.375, 0.5, 0.4375, 0.5, 0.4375, 0.5312, 0.375, 0.5312, 0.375, 0.1875, 0.4375, 0.1875, 0.4375, 0.2187, 0.375, 0.2188])
me_cube_002.use_remesh_fix_poles = True
me_cube_002.use_remesh_preserve_attributes = False
me_cube_002.use_mirror_x = True
me_cube_002.update()

# ---- objects
ob_cube_002 = bpy.data.objects.new('Cube.002', me_cube_002)

# ---- transforms, parenting, visibility, modifiers, constraints
ob_cube_002.location = (0.0, 0.0, 0.0)
ob_cube_002.rotation_euler = (0.0, -0.0, 3.142)
ob_cube_002.lineart.crease_threshold = 0.0
ob_cube_002.use_mesh_mirror_x = True

# ---- collection membership
col_collection.objects.link(ob_cube_002)

# ---- scene / render settings (as saved in the file)
scene.frame_start = 1; scene.frame_end = 250; scene.frame_set(1)
scene.render.engine = 'BLENDER_EEVEE_NEXT'
scene.cycles.use_denoising = False
scene.cycles.samples = 128
scene.cycles.sampling_pattern = 'TABULATED_SOBOL'
scene.cycles.use_adaptive_sampling = False
scene.cycles.use_light_tree = False
scene.view_settings.view_transform = 'Filmic'
bpy.context.view_layer.update()

# ---- added for rendering (the .blend has no active camera and no usable light): camera, sun
cam_auto = bpy.data.cameras.new('AutoCamera')
cam_auto.lens = 50.0
cam_auto.sensor_width = 36.0
cam_auto.clip_end = 1000.0
ob_auto_camera = bpy.data.objects.new('AutoCamera', cam_auto)
scene.collection.objects.link(ob_auto_camera)
ob_auto_camera.location = (0.868192, -1.02928, 0.685138)
ob_auto_camera.rotation_euler = (1.09748, -7.21219e-08, 0.694738)
scene.camera = ob_auto_camera
light_auto_sun = bpy.data.lights.new('AutoSun', 'SUN')
light_auto_sun.energy = 3.0
light_auto_sun.angle = 0.0523599
ob_auto_sun = bpy.data.objects.new('AutoSun', light_auto_sun)
scene.collection.objects.link(ob_auto_sun)
ob_auto_sun.rotation_euler = (0.872665, 0.174533, 0.523599)
bpy.context.view_layer.update()
